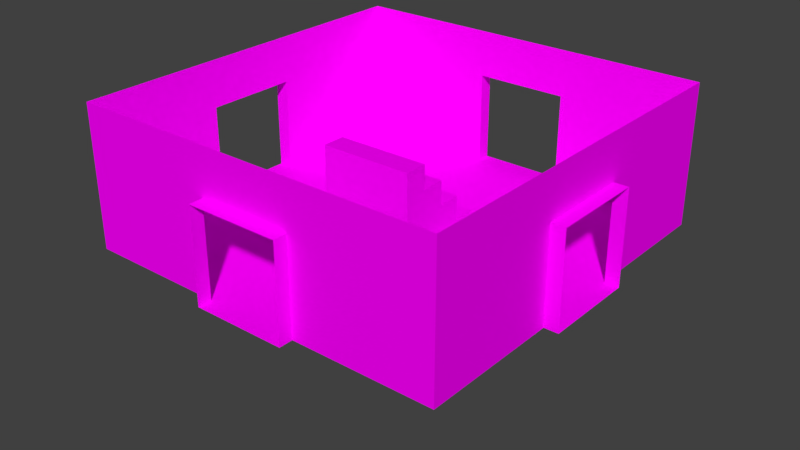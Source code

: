 # Source: Salles.blend  (saved by Blender 2.78.0; exported with 4.5.12 LTS)
import bpy
from mathutils import Matrix  # noqa: F401  (used for matrix-valued properties, if any)

bpy.ops.wm.read_factory_settings(use_empty=True)
scene = bpy.context.scene
scene.name = 'Scene'

# ---- collections
col_collection_1 = bpy.data.collections.new('Collection 1'); scene.collection.children.link(col_collection_1)
col_collection_1.hide_render = True
col_collection_1.hide_viewport = True
col_collection_2 = bpy.data.collections.new('Collection 2'); scene.collection.children.link(col_collection_2)
col_collection_2.hide_render = True
col_collection_2.hide_viewport = True
col_collection_3 = bpy.data.collections.new('Collection 3'); scene.collection.children.link(col_collection_3)
col_collection_3.hide_render = True
col_collection_3.hide_viewport = True
col_collection_4 = bpy.data.collections.new('Collection 4'); scene.collection.children.link(col_collection_4)
col_collection_4.hide_render = True
col_collection_4.hide_viewport = True
col_collection_5 = bpy.data.collections.new('Collection 5'); scene.collection.children.link(col_collection_5)
col_collection_5.hide_render = True
col_collection_5.hide_viewport = True
col_collection_6 = bpy.data.collections.new('Collection 6'); scene.collection.children.link(col_collection_6)
col_collection_7 = bpy.data.collections.new('Collection 7'); scene.collection.children.link(col_collection_7)
col_collection_7.hide_render = True
col_collection_7.hide_viewport = True

# ---- images (referenced by path relative to the original .blend; pixels are not part of the script)
import os
ASSET_DIR = os.environ.get("B2B_ASSET_DIR", "")  # directory of the original .blend (textures are referenced by path, not embedded)
HERE = os.path.dirname(os.path.abspath(__file__))  # packed textures are extracted next to this script under _unpacked/

def load_image(name, relpath, width, height, colorspace="sRGB"):
    """Load a texture the original file referenced (path relative to the .blend, or extracted next to this script)."""
    p = next((c for c in (os.path.join(HERE, relpath), os.path.join(ASSET_DIR, relpath)) if relpath and os.path.exists(c)), "")
    if p:
        img = bpy.data.images.load(p, check_existing=True)
        img.name = name
    else:  # same state as the original file: an image datablock whose file is absent (Cycles renders it pink)
        img = bpy.data.images.new(name, width, height)
        img.source = "FILE"
        img.filepath = "//" + (relpath or name)
    img.colorspace_settings.name = colorspace
    return img
img_bricks_png = load_image('bricks.png', 'Materials/bricks.png', 1024, 1024, 'sRGB')
img_planks_png = load_image('planks.png', 'Materials/planks.png', 1024, 1024, 'sRGB')
img_texture_png = load_image('texture.png', 'texture.png', 1024, 1024, 'sRGB')

# ---- materials (node trees are filled in below, after node groups)
mat_wall = bpy.data.materials.new('Wall')
mat_wall.alpha_threshold = 0.0
mat_wall.roughness = 0.5
mat_wall.line_color = (0.0, 0.0, 0.0, 1.0)
mat_planks = bpy.data.materials.new('Planks')
mat_planks.alpha_threshold = 0.0
mat_planks.roughness = 0.5
mat_material = bpy.data.materials.new('Material')
mat_material.alpha_threshold = 0.0
mat_material.roughness = 0.5

# ---- material node trees
mat_wall.use_nodes = True; mat_wall.node_tree.nodes.clear()
_N = mat_wall.node_tree.nodes; _L = mat_wall.node_tree.links
n0 = _N.new('ShaderNodeOutputMaterial'); n0.name = 'Material Output'; n0.location = (300, 300)
n1 = _N.new('ShaderNodeBsdfDiffuse'); n1.name = 'Diffuse BSDF'; n1.location = (10, 300)
n2 = _N.new('ShaderNodeTexImage'); n2.name = 'Image Texture'; n2.location = (-180, 300)
n2.width = 140
n2.image = img_bricks_png
n2.interpolation = 'Closest'
_L.new(n1.outputs[0], n0.inputs[0])
_L.new(n2.outputs[0], n1.inputs[0])
n0.is_active_output = True
mat_planks.use_nodes = True; mat_planks.node_tree.nodes.clear()
_N = mat_planks.node_tree.nodes; _L = mat_planks.node_tree.links
n0 = _N.new('ShaderNodeOutputMaterial'); n0.name = 'Material Output'; n0.location = (300, 300)
n1 = _N.new('ShaderNodeBsdfDiffuse'); n1.name = 'Diffuse BSDF'; n1.location = (10, 300)
n2 = _N.new('ShaderNodeTexImage'); n2.name = 'Image Texture'; n2.location = (-180, 300)
n2.width = 140
n2.image = img_planks_png
n2.interpolation = 'Closest'
_L.new(n1.outputs[0], n0.inputs[0])
_L.new(n2.outputs[0], n1.inputs[0])
n0.is_active_output = True
mat_material.use_nodes = True; mat_material.node_tree.nodes.clear()
_N = mat_material.node_tree.nodes; _L = mat_material.node_tree.links
n0 = _N.new('ShaderNodeOutputMaterial'); n0.name = 'Material Output'; n0.location = (300, 300)
n1 = _N.new('ShaderNodeBsdfDiffuse'); n1.name = 'Diffuse BSDF'; n1.location = (10, 300)
n2 = _N.new('ShaderNodeTexImage'); n2.name = 'Image Texture'; n2.location = (-180, 300)
n2.width = 140
n2.image = img_texture_png
_L.new(n1.outputs[0], n0.inputs[0])
_L.new(n2.outputs[0], n1.inputs[0])
n0.is_active_output = True

# ---- world
world_world = bpy.data.worlds.new('World'); scene.world = world_world
world_world.color = (0.05088, 0.05088, 0.05088)
world_world.use_sun_shadow = False
world_world.sun_shadow_jitter_overblur = 0.0
world_world.cycles.sampling_method = 'MANUAL'
world_world.light_settings.ao_factor = 0.75

# ---- meshes
me_cube = bpy.data.meshes.new('Cube')
me_cube.from_pydata([(-4.0, -4.0, 0.0), (-4.0, -4.0, 3.0), (-4.0, 4.0, 0.0), (-4.0, 4.0, 3.0), (4.0, -4.0, 0.0), (4.0, -4.0, 3.0), (4.0, 4.0, 0.0), (4.0, 4.0, 3.0), (-4.0, 1.002, 0.0), (-4.0, -1.002, 0.0), (4.0, -1.002, 0.0), (4.0, 1.002, 0.0), (1.002, 4.0, 0.0), (-1.002, 4.0, 0.0), (-1.002, -4.0, 0.0), (1.002, -4.0, 0.0), (4.0, 1.002, 2.0), (4.0, -1.002, 2.0), (-4.0, -1.002, 2.0), (-4.0, 1.002, 2.0), (1.002, -4.0, 2.0), (-1.002, -4.0, 2.0), (-1.002, 4.0, 2.0), (1.002, 4.0, 2.0), (-1.002, 4.3, 0.0), (-1.002, 4.3, 2.0), (1.002, 4.3, 0.0), (1.002, 4.3, 2.0), (4.3, -1.002, 0.0), (4.3, 1.002, 0.0), (4.3, -1.002, 2.0), (4.3, 1.002, 2.0), (-1.002, -4.3, 0.0), (1.002, -4.3, 0.0), (-1.002, -4.3, 2.0), (1.002, -4.3, 2.0), (-4.3, 1.002, 0.0), (-4.3, -1.002, 0.0), (-4.3, -1.002, 2.0), (-4.3, 1.002, 2.0)], [], [(8, 2, 3, 19), (12, 6, 7, 23), (10, 4, 5, 17), (14, 0, 1, 21), (20, 5, 4, 15), (11, 10, 28, 29), (11, 12, 13), (16, 17, 5, 7), (16, 7, 6, 11), (18, 19, 3, 1), (0, 9, 18, 1), (13, 8, 9), (13, 12, 26, 24), (15, 14, 32, 33), (8, 19, 39, 36), (10, 15, 4), (9, 14, 15), (20, 21, 1, 5), (15, 11, 13, 9), (22, 23, 7, 3), (15, 10, 11), (12, 11, 6), (8, 13, 2), (14, 9, 0), (22, 3, 2, 13), (22, 13, 24, 25), (12, 23, 27, 26), (23, 22, 25, 27), (17, 16, 31, 30), (10, 17, 30, 28), (16, 11, 29, 31), (21, 20, 35, 34), (20, 15, 33, 35), (14, 21, 34, 32), (9, 8, 36, 37), (18, 9, 37, 38), (19, 18, 38, 39)])
me_cube.polygons.foreach_set('material_index', [0, 0, 0, 0, 0, 1, 1, 0, 0, 0, 0, 1, 1, 1, 0, 1, 1, 0, 1, 0, 1, 1, 1, 1, 0, 0, 0, 0, 0, 0, 0, 0, 0, 0, 1, 0, 0])
_uv = me_cube.uv_layers.new(name='UVMap')
_uv.uv.foreach_set('vector', [2.798, 0.5, 6.236, 0.5, 6.236, 3.368, 2.798, 2.412, 2.798, -5.236, 6.236, -5.236, 6.236, -2.368, 2.798, -3.324, 0.5, 6.236, -2.938, 6.236, -2.938, 3.368, 0.5, 4.324, 0.5, 0.5, -2.938, 0.5, -2.938, -2.368, 0.5, -1.412, 2.798, -1.412, 6.236, -2.368, 6.236, 0.5, 2.798, 0.5, 5.757, 1.815, 5.757, -0.6656, 6.128, -0.6656, 6.128, 1.815, 5.757, 1.815, 2.045, 5.527, -0.4358, 5.527, 2.798, 4.324, 0.5, 4.324, -2.938, 3.368, 6.236, 3.368, 2.798, 4.324, 6.236, 3.368, 6.236, 6.236, 2.798, 6.236, 0.5, 2.412, 2.798, 2.412, 6.236, 3.368, -2.938, 3.368, -2.938, 0.5, 0.5, 0.5, 0.5, 2.412, -2.938, 3.368, -0.4358, 5.527, -4.147, 1.815, -4.147, -0.6656, -0.4358, 5.527, 2.045, 5.527, 2.045, 5.898, -0.4358, 5.898, 2.045, -4.377, -0.4358, -4.377, -0.4358, -4.749, 2.045, -4.749, -4.946, -4.089, -4.946, -1.795, -5.232, -1.795, -5.232, -4.089, 5.757, -0.6656, 2.045, -4.377, 5.757, -4.377, -4.147, -0.6656, -0.4358, -4.377, 2.045, -4.377, 2.798, -1.412, 0.5, -1.412, -2.938, -2.368, 6.236, -2.368, 2.045, -4.377, 5.757, 1.815, -0.4358, 5.527, -4.147, -0.6656, 0.5, -3.324, 2.798, -3.324, 6.236, -2.368, -2.938, -2.368, 2.045, -4.377, 5.757, -0.6656, 5.757, 1.815, 2.045, 5.527, 5.757, 1.815, 5.757, 5.527, -4.147, 1.815, -0.4358, 5.527, -4.147, 5.527, -0.4358, -4.377, -4.147, -0.6656, -4.147, -4.377, 0.5, -3.324, -2.938, -2.368, -2.938, -5.236, 0.5, -5.236, -4.372, -4.089, -4.372, -1.795, -4.659, -1.795, -4.659, -4.089, -3.512, -4.089, -3.512, -1.795, -3.798, -1.795, -3.798, -4.089, -2.938, -4.949, -5.236, -4.949, -5.236, -5.236, -2.938, -5.236, -2.938, -4.376, -5.236, -4.376, -5.236, -4.663, -2.938, -4.663, -3.225, -1.795, -3.225, -4.089, -2.938, -4.089, -2.938, -1.795, -4.085, -1.795, -4.085, -4.089, -3.798, -4.089, -3.798, -1.795, -5.236, -4.949, -2.938, -4.949, -2.938, -4.663, -5.236, -4.663, -4.946, -1.795, -4.946, -4.089, -4.659, -4.089, -4.659, -1.795, -4.372, -1.795, -4.372, -4.089, -4.085, -4.089, -4.085, -1.795, -4.147, -0.6656, -4.147, 1.815, -4.519, 1.815, -4.519, -0.6656, -3.225, -4.089, -3.225, -1.795, -3.512, -1.795, -3.512, -4.089, -5.236, -4.376, -2.938, -4.376, -2.938, -4.089, -5.236, -4.089])
me_cube.materials.append(mat_wall)
me_cube.materials.append(mat_planks)
me_cube.use_remesh_preserve_volume = False
me_cube.use_remesh_preserve_attributes = False
me_cube.use_mirror_vertex_groups = False
me_cube.update()
me_cube_001 = bpy.data.meshes.new('Cube.001')
me_cube_001.from_pydata([(-4.0, -4.0, 0.0), (-4.0, -4.0, 3.0), (-4.0, 4.0, 0.0), (-4.0, 4.0, 3.0), (4.0, -4.0, 0.0), (4.0, -4.0, 3.0), (4.0, 4.0, 0.0), (4.0, 4.0, 3.0), (-4.0, 1.002, 0.0), (-4.0, -1.002, 0.0), (4.0, -1.002, 0.0), (4.0, 1.002, 0.0), (-1.002, -4.0, 0.0), (1.002, -4.0, 0.0), (4.0, 1.002, 2.0), (4.0, -1.002, 2.0), (-4.0, -1.002, 2.0), (-4.0, 1.002, 2.0), (1.002, -4.0, 2.0), (-1.002, -4.0, 2.0), (4.3, -1.002, 0.0), (4.3, 1.002, 0.0), (4.3, -1.002, 2.0), (4.3, 1.002, 2.0), (-1.002, -4.3, 0.0), (1.002, -4.3, 0.0), (-1.002, -4.3, 2.0), (1.002, -4.3, 2.0), (-4.3, 1.002, 0.0), (-4.3, -1.002, 0.0), (-4.3, -1.002, 2.0), (-4.3, 1.002, 2.0)], [], [(8, 2, 3, 17), (10, 4, 5, 15), (12, 0, 1, 19), (18, 5, 4, 13), (11, 10, 20, 21), (14, 15, 5, 7), (14, 7, 6, 11), (16, 17, 3, 1), (0, 9, 16, 1), (13, 12, 24, 25), (8, 17, 31, 28), (18, 19, 1, 5), (3, 2, 6, 7), (15, 14, 23, 22), (10, 15, 22, 20), (14, 11, 21, 23), (19, 18, 27, 26), (18, 13, 25, 27), (12, 19, 26, 24), (9, 8, 28, 29), (16, 9, 29, 30), (17, 16, 30, 31), (13, 4, 10), (2, 8, 11, 6), (9, 0, 12), (8, 9, 10, 11), (9, 12, 13, 10)])
me_cube_001.polygons.foreach_set('material_index', [0, 0, 0, 0, 1, 0, 0, 0, 0, 1, 0, 0, 0, 0, 0, 0, 0, 0, 0, 1, 0, 0, 1, 1, 1, 1, 1])
_uv = me_cube_001.uv_layers.new(name='UVMap')
_uv.uv.foreach_set('vector', [2.798, 0.5, 6.236, 0.5, 6.236, 3.368, 2.798, 2.412, 0.5, 6.236, -2.938, 6.236, -2.938, 3.368, 0.5, 4.324, 0.5, 0.5, -2.938, 0.5, -2.938, -2.368, 0.5, -1.412, 2.798, -1.412, 6.236, -2.368, 6.236, 0.5, 2.798, 0.5, 5.757, 1.815, 5.757, -0.6656, 6.128, -0.6656, 6.128, 1.815, 2.798, 4.324, 0.5, 4.324, -2.938, 3.368, 6.236, 3.368, 2.798, 4.324, 6.236, 3.368, 6.236, 6.236, 2.798, 6.236, 0.5, 2.412, 2.798, 2.412, 6.236, 3.368, -2.938, 3.368, -2.938, 0.5, 0.5, 0.5, 0.5, 2.412, -2.938, 3.368, 2.045, -4.377, -0.4358, -4.377, -0.4358, -4.749, 2.045, -4.749, -4.946, -4.089, -4.946, -1.795, -5.232, -1.795, -5.232, -4.089, 2.798, -1.412, 0.5, -1.412, -2.938, -2.368, 6.236, -2.368, -2.938, -2.368, -2.938, -5.236, 6.236, -5.236, 6.236, -2.368, -2.938, -4.376, -5.236, -4.376, -5.236, -4.663, -2.938, -4.663, -3.225, -1.795, -3.225, -4.089, -2.938, -4.089, -2.938, -1.795, -4.085, -1.795, -4.085, -4.089, -3.798, -4.089, -3.798, -1.795, -5.236, -4.949, -2.938, -4.949, -2.938, -4.663, -5.236, -4.663, -4.946, -1.795, -4.946, -4.089, -4.659, -4.089, -4.659, -1.795, -4.372, -1.795, -4.372, -4.089, -4.085, -4.089, -4.085, -1.795, -4.147, -0.6656, -4.147, 1.815, -4.519, 1.815, -4.519, -0.6656, -3.225, -4.089, -3.225, -1.795, -3.512, -1.795, -3.512, -4.089, -5.236, -4.376, -2.938, -4.376, -2.938, -4.089, -5.236, -4.089, 2.045, -4.377, 5.757, -4.377, 5.757, -0.6656, -4.147, 5.527, -4.147, 1.815, 5.757, 1.815, 5.757, 5.527, -4.147, -0.6656, -4.147, -4.377, -0.4358, -4.377, -4.147, 1.815, -4.147, -0.6656, 5.757, -0.6656, 5.757, 1.815, -4.147, -0.6656, -0.4358, -4.377, 2.045, -4.377, 5.757, -0.6656])
me_cube_001.materials.append(mat_wall)
me_cube_001.materials.append(mat_planks)
me_cube_001.use_remesh_preserve_volume = False
me_cube_001.use_remesh_preserve_attributes = False
me_cube_001.use_mirror_vertex_groups = False
me_cube_001.update()
me_cube_002 = bpy.data.meshes.new('Cube.002')
me_cube_002.from_pydata([(-4.0, -4.0, 0.0), (-4.0, -4.0, 3.0), (-4.0, 4.0, 0.0), (-4.0, 4.0, 3.0), (4.0, -4.0, 0.0), (4.0, -4.0, 3.0), (4.0, 4.0, 0.0), (4.0, 4.0, 3.0), (4.0, -1.002, 0.0), (4.0, 1.002, 0.0), (1.002, 4.0, 0.0), (-1.002, 4.0, 0.0), (4.0, 1.002, 2.0), (4.0, -1.002, 2.0), (-1.002, 4.0, 2.0), (1.002, 4.0, 2.0), (-1.002, 4.3, 0.0), (-1.002, 4.3, 2.0), (1.002, 4.3, 0.0), (1.002, 4.3, 2.0), (4.3, -1.002, 0.0), (4.3, 1.002, 0.0), (4.3, -1.002, 2.0), (4.3, 1.002, 2.0)], [], [(10, 6, 7, 15), (8, 4, 5, 13), (4, 0, 1, 5), (9, 8, 20, 21), (12, 13, 5, 7), (12, 7, 6, 9), (0, 2, 3, 1), (11, 10, 18, 16), (14, 15, 7, 3), (14, 3, 2, 11), (14, 11, 16, 17), (10, 15, 19, 18), (15, 14, 17, 19), (13, 12, 23, 22), (8, 13, 22, 20), (12, 9, 21, 23), (6, 10, 9), (11, 2, 0), (0, 4, 8), (0, 8, 11), (11, 8, 9, 10)])
me_cube_002.polygons.foreach_set('material_index', [0, 0, 0, 1, 0, 0, 0, 1, 0, 0, 0, 0, 0, 0, 0, 0, 1, 1, 1, 1, 1])
_uv = me_cube_002.uv_layers.new(name='UVMap')
_uv.uv.foreach_set('vector', [2.798, -5.236, 6.236, -5.236, 6.236, -2.368, 2.798, -3.324, 0.5, 6.236, -2.938, 6.236, -2.938, 3.368, 0.5, 4.324, 6.236, 0.5, -2.938, 0.5, -2.938, -2.368, 6.236, -2.368, 5.757, 1.815, 5.757, -0.6656, 6.128, -0.6656, 6.128, 1.815, 2.798, 4.324, 0.5, 4.324, -2.938, 3.368, 6.236, 3.368, 2.798, 4.324, 6.236, 3.368, 6.236, 6.236, 2.798, 6.236, -2.938, 0.5, 6.236, 0.5, 6.236, 3.368, -2.938, 3.368, -0.4358, 5.527, 2.045, 5.527, 2.045, 5.898, -0.4358, 5.898, 0.5, -3.324, 2.798, -3.324, 6.236, -2.368, -2.938, -2.368, 0.5, -3.324, -2.938, -2.368, -2.938, -5.236, 0.5, -5.236, -4.372, -4.089, -4.372, -1.795, -4.659, -1.795, -4.659, -4.089, -3.512, -4.089, -3.512, -1.795, -3.798, -1.795, -3.798, -4.089, -2.938, -4.949, -5.236, -4.949, -5.236, -5.236, -2.938, -5.236, -2.938, -4.376, -5.236, -4.376, -5.236, -4.663, -2.938, -4.663, -3.225, -1.795, -3.225, -4.089, -2.938, -4.089, -2.938, -1.795, -4.085, -1.795, -4.085, -4.089, -3.798, -4.089, -3.798, -1.795, 5.757, 5.527, 2.045, 5.527, 5.757, 1.815, -0.4358, 5.527, -4.147, 5.527, -4.147, -4.377, -4.147, -4.377, 5.757, -4.377, 5.757, -0.6656, -4.147, -4.377, 5.757, -0.6656, -0.4358, 5.527, -0.4358, 5.527, 5.757, -0.6656, 5.757, 1.815, 2.045, 5.527])
me_cube_002.materials.append(mat_wall)
me_cube_002.materials.append(mat_planks)
me_cube_002.use_remesh_preserve_volume = False
me_cube_002.use_remesh_preserve_attributes = False
me_cube_002.use_mirror_vertex_groups = False
me_cube_002.update()
me_cube_003 = bpy.data.meshes.new('Cube.003')
me_cube_003.from_pydata([(-4.0, -4.0, 0.0), (-4.0, -4.0, 3.0), (-4.0, 4.0, 0.0), (-4.0, 4.0, 3.0), (4.0, -4.0, 0.0), (4.0, -4.0, 3.0), (4.0, 4.0, 0.0), (4.0, 4.0, 3.0), (1.002, 4.0, 0.0), (-1.002, 4.0, 0.0), (-1.002, -4.0, 0.0), (1.002, -4.0, 0.0), (1.002, -4.0, 2.0), (-1.002, -4.0, 2.0), (-1.002, 4.0, 2.0), (1.002, 4.0, 2.0), (-1.002, 4.3, 0.0), (-1.002, 4.3, 2.0), (1.002, 4.3, 0.0), (1.002, 4.3, 2.0), (-1.002, -4.3, 0.0), (1.002, -4.3, 0.0), (-1.002, -4.3, 2.0), (1.002, -4.3, 2.0)], [], [(8, 6, 7, 15), (10, 0, 1, 13), (12, 5, 4, 11), (7, 6, 4, 5), (0, 2, 3, 1), (9, 8, 18, 16), (11, 10, 20, 21), (10, 9, 2, 0), (12, 13, 1, 5), (14, 15, 7, 3), (11, 4, 6, 8), (8, 9, 10, 11), (14, 3, 2, 9), (14, 9, 16, 17), (8, 15, 19, 18), (15, 14, 17, 19), (13, 12, 23, 22), (12, 11, 21, 23), (10, 13, 22, 20)])
me_cube_003.polygons.foreach_set('material_index', [0, 0, 0, 0, 0, 1, 1, 1, 0, 0, 1, 1, 0, 0, 0, 0, 0, 0, 0])
_uv = me_cube_003.uv_layers.new(name='UVMap')
_uv.uv.foreach_set('vector', [2.798, -5.236, 6.236, -5.236, 6.236, -2.368, 2.798, -3.324, 0.5, 0.5, -2.938, 0.5, -2.938, -2.368, 0.5, -1.412, 2.798, -1.412, 6.236, -2.368, 6.236, 0.5, 2.798, 0.5, 6.236, 3.368, 6.236, 6.236, -2.938, 6.236, -2.938, 3.368, -2.938, 0.5, 6.236, 0.5, 6.236, 3.368, -2.938, 3.368, -0.4358, 5.527, 2.045, 5.527, 2.045, 5.898, -0.4358, 5.898, 2.045, -4.377, -0.4358, -4.377, -0.4358, -4.749, 2.045, -4.749, -0.4358, -4.377, -0.4358, 5.527, -4.147, 5.527, -4.147, -4.377, 2.798, -1.412, 0.5, -1.412, -2.938, -2.368, 6.236, -2.368, 0.5, -3.324, 2.798, -3.324, 6.236, -2.368, -2.938, -2.368, 2.045, -4.377, 5.757, -4.377, 5.757, 5.527, 2.045, 5.527, 2.045, 5.527, -0.4358, 5.527, -0.4358, -4.377, 2.045, -4.377, 0.5, -3.324, -2.938, -2.368, -2.938, -5.236, 0.5, -5.236, -4.372, -4.089, -4.372, -1.795, -4.659, -1.795, -4.659, -4.089, -3.512, -4.089, -3.512, -1.795, -3.798, -1.795, -3.798, -4.089, -2.938, -4.949, -5.236, -4.949, -5.236, -5.236, -2.938, -5.236, -5.236, -4.949, -2.938, -4.949, -2.938, -4.663, -5.236, -4.663, -4.946, -1.795, -4.946, -4.089, -4.659, -4.089, -4.659, -1.795, -4.372, -1.795, -4.372, -4.089, -4.085, -4.089, -4.085, -1.795])
me_cube_003.materials.append(mat_wall)
me_cube_003.materials.append(mat_planks)
me_cube_003.use_remesh_preserve_volume = False
me_cube_003.use_remesh_preserve_attributes = False
me_cube_003.use_mirror_vertex_groups = False
me_cube_003.update()
me_cube_004 = bpy.data.meshes.new('Cube.004')
me_cube_004.from_pydata([(-4.0, -4.0, 0.0), (-4.0, -4.0, 3.0), (-4.0, 4.0, 0.0), (-4.0, 4.0, 3.0), (4.0, -4.0, 0.0), (4.0, -4.0, 3.0), (4.0, 4.0, 0.0), (4.0, 4.0, 3.0), (-1.002, -4.0, 0.0), (1.002, -4.0, 0.0), (1.002, -4.0, 2.0), (-1.002, -4.0, 2.0), (-1.002, -4.3, 0.0), (1.002, -4.3, 0.0), (-1.002, -4.3, 2.0), (1.002, -4.3, 2.0)], [], [(8, 0, 1, 11), (10, 5, 4, 9), (7, 6, 4, 5), (0, 2, 3, 1), (9, 8, 12, 13), (10, 11, 1, 5), (3, 2, 6, 7), (11, 10, 15, 14), (10, 9, 13, 15), (8, 11, 14, 12), (4, 6, 9), (2, 0, 8), (2, 8, 9, 6)])
me_cube_004.polygons.foreach_set('material_index', [0, 0, 0, 0, 1, 0, 0, 0, 0, 0, 1, 1, 1])
_uv = me_cube_004.uv_layers.new(name='UVMap')
_uv.uv.foreach_set('vector', [0.5, 0.5, -2.938, 0.5, -2.938, -2.368, 0.5, -1.412, 2.798, -1.412, 6.236, -2.368, 6.236, 0.5, 2.798, 0.5, 6.236, 3.368, 6.236, 6.236, -2.938, 6.236, -2.938, 3.368, -2.938, 0.5, 6.236, 0.5, 6.236, 3.368, -2.938, 3.368, 2.045, -4.377, -0.4358, -4.377, -0.4358, -4.749, 2.045, -4.749, 2.798, -1.412, 0.5, -1.412, -2.938, -2.368, 6.236, -2.368, -2.938, -2.368, -2.938, -5.236, 6.236, -5.236, 6.236, -2.368, -5.236, -4.949, -2.938, -4.949, -2.938, -4.663, -5.236, -4.663, -4.946, -1.795, -4.946, -4.089, -4.659, -4.089, -4.659, -1.795, -4.372, -1.795, -4.372, -4.089, -4.085, -4.089, -4.085, -1.795, 5.757, -4.377, 5.757, 5.527, 2.045, -4.377, -4.147, 5.527, -4.147, -4.377, -0.4358, -4.377, -4.147, 5.527, -0.4358, -4.377, 2.045, -4.377, 5.757, 5.527])
me_cube_004.materials.append(mat_wall)
me_cube_004.materials.append(mat_planks)
me_cube_004.use_remesh_preserve_volume = False
me_cube_004.use_remesh_preserve_attributes = False
me_cube_004.use_mirror_vertex_groups = False
me_cube_004.update()
me_cube_007 = bpy.data.meshes.new('Cube.007')
me_cube_007.from_pydata([(-1.0, -1.0, 0.0), (-1.0, 1.0, 0.0), (-1.0, 1.0, 0.5), (1.0, -1.0, 0.0), (1.0, 1.0, 0.0), (1.0, 1.0, 0.5), (-1.0, 0.5, 0.5), (1.0, 0.5, 0.5), (-1.0, 0.0, 1.0), (-1.0, 0.5, 1.0), (1.0, 0.5, 1.0), (1.0, 0.0, 1.0), (1.0, -0.5, 1.5), (-1.0, -0.5, 1.5), (-1.0, 0.0, 1.5), (1.0, 0.0, 1.5), (1.0, -0.5, 2.0), (1.0, -1.0, 2.0), (-1.0, -1.0, 2.0), (-1.0, -0.5, 2.0), (-4.0, -4.0, 0.0), (-4.0, -4.0, 3.0), (-4.0, 4.0, 0.0), (-4.0, 4.0, 3.0), (4.0, -4.0, 0.0), (4.0, -4.0, 3.0), (4.0, 4.0, 0.0), (4.0, 4.0, 3.0), (-4.0, 1.002, 0.0), (-4.0, -1.002, 0.0), (4.0, -1.002, 0.0), (4.0, 1.002, 0.0), (1.002, 4.0, 0.0), (-1.002, 4.0, 0.0), (-1.002, -4.0, 0.0), (1.002, -4.0, 0.0), (4.0, 1.002, 2.0), (4.0, -1.002, 2.0), (-4.0, -1.002, 2.0), (-4.0, 1.002, 2.0), (1.002, -4.0, 2.0), (-1.002, -4.0, 2.0), (-1.002, 4.0, 2.0), (1.002, 4.0, 2.0), (-1.002, 4.3, 0.0), (-1.002, 4.3, 2.0), (1.002, 4.3, 0.0), (1.002, 4.3, 2.0), (4.3, -1.002, 0.0), (4.3, 1.002, 0.0), (4.3, -1.002, 2.0), (4.3, 1.002, 2.0), (-1.002, -4.3, 0.0), (1.002, -4.3, 0.0), (-1.002, -4.3, 2.0), (1.002, -4.3, 2.0), (-4.3, 1.002, 0.0), (-4.3, -1.002, 0.0), (-4.3, -1.002, 2.0), (-4.3, 1.002, 2.0)], [], [(0, 6, 2, 1), (1, 2, 5, 4), (6, 0, 8, 9), (5, 2, 6, 7), (1, 4, 3, 0), (4, 5, 7, 3), (10, 9, 8, 11), (8, 0, 13, 14), (7, 6, 9, 10), (3, 7, 10, 11), (13, 0, 18, 19), (15, 14, 13, 12), (11, 8, 14, 15), (3, 11, 15, 12), (16, 19, 18, 17), (3, 12, 16, 17), (0, 3, 17, 18), (12, 13, 19, 16), (28, 22, 23, 39), (32, 26, 27, 43), (30, 24, 25, 37), (34, 20, 21, 41), (40, 25, 24, 35), (31, 30, 48, 49), (31, 32, 33), (36, 37, 25, 27), (36, 27, 26, 31), (38, 39, 23, 21), (20, 29, 38, 21), (33, 28, 29), (33, 32, 46, 44), (35, 34, 52, 53), (28, 39, 59, 56), (30, 35, 24), (29, 34, 35), (40, 41, 21, 25), (35, 31, 33, 29), (42, 43, 27, 23), (35, 30, 31), (32, 31, 26), (28, 33, 22), (34, 29, 20), (42, 23, 22, 33), (42, 33, 44, 45), (32, 43, 47, 46), (43, 42, 45, 47), (37, 36, 51, 50), (30, 37, 50, 48), (36, 31, 49, 51), (41, 40, 55, 54), (40, 35, 53, 55), (34, 41, 54, 52), (29, 28, 56, 57), (38, 29, 57, 58), (39, 38, 58, 59)])
me_cube_007.polygons.foreach_set('material_index', [2, 2, 2, 2, 2, 2, 2, 2, 2, 2, 2, 2, 2, 2, 2, 2, 2, 2, 0, 0, 0, 0, 0, 1, 1, 0, 0, 0, 0, 1, 1, 1, 0, 1, 1, 0, 1, 0, 1, 1, 1, 1, 0, 0, 0, 0, 0, 0, 0, 0, 0, 0, 1, 0, 0])
_uv = me_cube_007.uv_layers.new(name='UVMap')
_uv.uv.foreach_set('vector', [0.1017, 0.9922, 0.1017, 0.9922, 0.1017, 0.9922, 0.1017, 0.9922, 0.1017, 0.9922, 0.1017, 0.9922, 0.1017, 0.9922, 0.1017, 0.9922, 0.1017, 0.9922, 0.1017, 0.9922, 0.1017, 0.9922, 0.1017, 0.9922, 0.1017, 0.9922, 0.1017, 0.9922, 0.1017, 0.9922, 0.1017, 0.9922, 0.1017, 0.9922, 0.1017, 0.9922, 0.1017, 0.9922, 0.1017, 0.9922, 0.1017, 0.9922, 0.1017, 0.9922, 0.1017, 0.9922, 0.1017, 0.9922, 0.1017, 0.9922, 0.1017, 0.9922, 0.1017, 0.9922, 0.1017, 0.9922, 0.1017, 0.9922, 0.1017, 0.9922, 0.1017, 0.9922, 0.1017, 0.9922, 0.1017, 0.9922, 0.1017, 0.9922, 0.1017, 0.9922, 0.1017, 0.9922, 0.1017, 0.9922, 0.1017, 0.9922, 0.1017, 0.9922, 0.1017, 0.9922, 0.1017, 0.9922, 0.1017, 0.9922, 0.1017, 0.9922, 0.1017, 0.9922, 0.1017, 0.9922, 0.1017, 0.9922, 0.1017, 0.9922, 0.1017, 0.9922, 0.1017, 0.9922, 0.1017, 0.9922, 0.1017, 0.9922, 0.1017, 0.9922, 0.1017, 0.9922, 0.1017, 0.9922, 0.1017, 0.9922, 0.1017, 0.9922, 0.1017, 0.9922, 0.1017, 0.9922, 0.1017, 0.9922, 0.1017, 0.9922, 0.1017, 0.9922, 0.1017, 0.9922, 0.1017, 0.9922, 0.1017, 0.9922, 0.1017, 0.9922, 0.1017, 0.9922, 0.1017, 0.9922, 0.1017, 0.9922, 0.1017, 0.9922, 0.1017, 0.9922, 0.1017, 0.9922, 0.1017, 0.9922, 2.798, 0.5, 6.236, 0.5, 6.236, 3.368, 2.798, 2.412, 2.798, -5.236, 6.236, -5.236, 6.236, -2.368, 2.798, -3.324, 0.5, 6.236, -2.938, 6.236, -2.938, 3.368, 0.5, 4.324, 0.5, 0.5, -2.938, 0.5, -2.938, -2.368, 0.5, -1.412, 2.798, -1.412, 6.236, -2.368, 6.236, 0.5, 2.798, 0.5, 5.757, 1.815, 5.757, -0.6656, 6.128, -0.6656, 6.128, 1.815, 5.757, 1.815, 2.045, 5.527, -0.4358, 5.527, 2.798, 4.324, 0.5, 4.324, -2.938, 3.368, 6.236, 3.368, 2.798, 4.324, 6.236, 3.368, 6.236, 6.236, 2.798, 6.236, 0.5, 2.412, 2.798, 2.412, 6.236, 3.368, -2.938, 3.368, -2.938, 0.5, 0.5, 0.5, 0.5, 2.412, -2.938, 3.368, -0.4358, 5.527, -4.147, 1.815, -4.147, -0.6656, -0.4358, 5.527, 2.045, 5.527, 2.045, 5.898, -0.4358, 5.898, 2.045, -4.377, -0.4358, -4.377, -0.4358, -4.749, 2.045, -4.749, -4.946, -4.089, -4.946, -1.795, -5.232, -1.795, -5.232, -4.089, 5.757, -0.6656, 2.045, -4.377, 5.757, -4.377, -4.147, -0.6656, -0.4358, -4.377, 2.045, -4.377, 2.798, -1.412, 0.5, -1.412, -2.938, -2.368, 6.236, -2.368, 2.045, -4.377, 5.757, 1.815, -0.4358, 5.527, -4.147, -0.6656, 0.5, -3.324, 2.798, -3.324, 6.236, -2.368, -2.938, -2.368, 2.045, -4.377, 5.757, -0.6656, 5.757, 1.815, 2.045, 5.527, 5.757, 1.815, 5.757, 5.527, -4.147, 1.815, -0.4358, 5.527, -4.147, 5.527, -0.4358, -4.377, -4.147, -0.6656, -4.147, -4.377, 0.5, -3.324, -2.938, -2.368, -2.938, -5.236, 0.5, -5.236, -4.372, -4.089, -4.372, -1.795, -4.659, -1.795, -4.659, -4.089, -3.512, -4.089, -3.512, -1.795, -3.798, -1.795, -3.798, -4.089, -2.938, -4.949, -5.236, -4.949, -5.236, -5.236, -2.938, -5.236, -2.938, -4.376, -5.236, -4.376, -5.236, -4.663, -2.938, -4.663, -3.225, -1.795, -3.225, -4.089, -2.938, -4.089, -2.938, -1.795, -4.085, -1.795, -4.085, -4.089, -3.798, -4.089, -3.798, -1.795, -5.236, -4.949, -2.938, -4.949, -2.938, -4.663, -5.236, -4.663, -4.946, -1.795, -4.946, -4.089, -4.659, -4.089, -4.659, -1.795, -4.372, -1.795, -4.372, -4.089, -4.085, -4.089, -4.085, -1.795, -4.147, -0.6656, -4.147, 1.815, -4.519, 1.815, -4.519, -0.6656, -3.225, -4.089, -3.225, -1.795, -3.512, -1.795, -3.512, -4.089, -5.236, -4.376, -2.938, -4.376, -2.938, -4.089, -5.236, -4.089])
me_cube_007.materials.append(mat_wall)
me_cube_007.materials.append(mat_planks)
me_cube_007.materials.append(mat_material)
me_cube_007.use_remesh_preserve_volume = False
me_cube_007.use_remesh_preserve_attributes = False
me_cube_007.use_mirror_vertex_groups = False
me_cube_007.update()
me_cube_009 = bpy.data.meshes.new('Cube.009')
me_cube_009.from_pydata([(-1.3, -1.3, -2.5), (-1.0, -1.0, 0.1002), (-1.3, 1.3, -2.5), (-1.0, 1.0, 0.1002), (1.3, -1.3, -2.5), (1.0, -1.0, 0.1002), (1.3, 1.3, -2.5), (1.0, 1.0, 0.1002), (-1.3, -1.3, 0.1002), (-1.3, 1.3, 0.1002), (1.3, 1.3, 0.1002), (1.3, -1.3, 0.1002), (-1.0, -1.0, -1.623), (-1.0, 1.0, -1.623), (1.0, 1.0, -1.623), (1.0, -1.0, -1.623), (-1.0, -1.0, -2.2), (-1.0, 1.0, -2.2), (-1.0, 1.0, -1.7), (1.0, -1.0, -2.2), (1.0, 1.0, -2.2), (1.0, 1.0, -1.7), (-1.0, 0.5, -1.7), (1.0, 0.5, -1.7), (-1.0, 0.0, -1.2), (-1.0, 0.5, -1.2), (1.0, 0.5, -1.2), (1.0, 0.0, -1.2), (1.0, -0.5, -0.6998), (-1.0, -0.5, -0.6998), (-1.0, 0.0, -0.6998), (1.0, 0.0, -0.6998), (1.0, -0.5, -0.1998), (1.0, -1.0, -0.1998), (-1.0, -1.0, -0.1998), (-1.0, -0.5, -0.1998), (-4.0, -4.0, 0.0), (-4.0, -4.0, 3.0), (-4.0, 4.0, 0.0), (-4.0, 4.0, 3.0), (4.0, -4.0, 0.0), (4.0, -4.0, 3.0), (4.0, 4.0, 0.0), (4.0, 4.0, 3.0), (-4.0, 1.002, 0.0), (-4.0, -1.002, 0.0), (4.0, -1.002, 0.0), (4.0, 1.002, 0.0), (1.002, 4.0, 0.0), (-1.002, 4.0, 0.0), (-1.002, -4.0, 0.0), (1.002, -4.0, 0.0), (4.0, 1.002, 2.0), (4.0, -1.002, 2.0), (-4.0, -1.002, 2.0), (-4.0, 1.002, 2.0), (1.002, -4.0, 2.0), (-1.002, -4.0, 2.0), (-1.002, 4.0, 2.0), (1.002, 4.0, 2.0), (-1.002, 4.3, 0.0), (-1.002, 4.3, 2.0), (1.002, 4.3, 0.0), (1.002, 4.3, 2.0), (4.3, -1.002, 0.0), (4.3, 1.002, 0.0), (4.3, -1.002, 2.0), (4.3, 1.002, 2.0), (-1.002, -4.3, 0.0), (1.002, -4.3, 0.0), (-1.002, -4.3, 2.0), (1.002, -4.3, 2.0), (-4.3, 1.002, 0.0), (-4.3, -1.002, 0.0), (-4.3, -1.002, 2.0), (-4.3, 1.002, 2.0), (1.002, -4.0, 3.0), (-1.002, -4.0, 3.0), (-1.002, 4.0, 3.0), (1.002, 4.0, 3.0), (4.0, 1.002, 3.0), (4.0, -1.002, 3.0), (-4.0, -1.002, 3.0), (-4.0, 1.002, 3.0), (1.002, -1.002, 0.0), (1.002, 1.002, 0.0), (-1.002, -1.002, 0.0), (-1.002, 1.002, 0.0)], [], [(0, 8, 9, 2), (2, 9, 10, 6), (6, 10, 11, 4), (4, 11, 8, 0), (2, 6, 4, 0), (3, 1, 12, 13), (1, 3, 9, 8), (3, 7, 10, 9), (7, 5, 11, 10), (5, 1, 8, 11), (14, 13, 12, 15), (1, 5, 15, 12), (7, 3, 13, 14), (5, 7, 14, 15), (16, 22, 18, 17), (17, 18, 21, 20), (22, 16, 24, 25), (21, 18, 22, 23), (17, 20, 19, 16), (20, 21, 23, 19), (26, 25, 24, 27), (24, 16, 29, 30), (23, 22, 25, 26), (19, 23, 26, 27), (29, 16, 34, 35), (31, 30, 29, 28), (27, 24, 30, 31), (19, 27, 31, 28), (32, 35, 34, 33), (19, 28, 32, 33), (16, 19, 33, 34), (28, 29, 35, 32), (44, 38, 39, 55), (48, 42, 43, 59), (46, 40, 41, 53), (50, 36, 37, 57), (56, 41, 40, 51), (47, 46, 64, 65), (52, 53, 81, 80), (52, 43, 42, 47), (54, 55, 83, 82), (36, 45, 54, 37), (49, 48, 62, 60), (51, 50, 68, 69), (44, 55, 75, 72), (56, 57, 77, 76), (58, 59, 78), (78, 59, 79), (48, 49, 87, 85), (58, 39, 38, 49), (58, 49, 60, 61), (48, 59, 63, 62), (59, 58, 61, 63), (53, 52, 67, 66), (46, 53, 66, 64), (52, 47, 65, 67), (57, 56, 71, 70), (56, 51, 69, 71), (50, 57, 70, 68), (45, 44, 72, 73), (54, 45, 73, 74), (55, 54, 74, 75), (78, 39, 58), (79, 59, 43), (76, 41, 56), (77, 57, 37), (80, 43, 52), (81, 53, 41), (82, 37, 54), (83, 55, 39), (50, 86, 45, 36), (51, 40, 46, 84), (84, 86, 50, 51), (84, 46, 47, 85), (85, 47, 42, 48), (45, 86, 87, 44), (44, 87, 49, 38)])
me_cube_009.polygons.foreach_set('material_index', [2, 2, 2, 2, 2, 2, 2, 2, 2, 2, 2, 2, 2, 2, 2, 2, 2, 2, 2, 2, 2, 2, 2, 2, 2, 2, 2, 2, 2, 2, 2, 2, 0, 0, 0, 0, 0, 1, 0, 0, 0, 0, 1, 1, 0, 0, 0, 0, 1, 0, 0, 0, 0, 0, 0, 0, 0, 0, 0, 1, 0, 0, 0, 0, 0, 0, 0, 0, 0, 0, 1, 1, 1, 1, 1, 1, 1])
_uv = me_cube_009.uv_layers.new(name='UVMap')
_uv.uv.foreach_set('vector', [0.1016, 0.9313, 0.1016, 0.9313, 0.1016, 0.9313, 0.1016, 0.9313, 0.1016, 0.9313, 0.1016, 0.9313, 0.1016, 0.9313, 0.1016, 0.9313, 0.1016, 0.9313, 0.1016, 0.9313, 0.1016, 0.9313, 0.1016, 0.9313, 0.1016, 0.9313, 0.1016, 0.9313, 0.1016, 0.9313, 0.1016, 0.9313, 0.1016, 0.9313, 0.1016, 0.9313, 0.1016, 0.9313, 0.1016, 0.9313, 0.1016, 0.9313, 0.1016, 0.9313, 0.1016, 0.9313, 0.1016, 0.9313, 0.1016, 0.9313, 0.1016, 0.9313, 0.1016, 0.9313, 0.1016, 0.9313, 0.1016, 0.9313, 0.1016, 0.9313, 0.1016, 0.9313, 0.1016, 0.9313, 0.1016, 0.9313, 0.1016, 0.9313, 0.1016, 0.9313, 0.1016, 0.9313, 0.1016, 0.9313, 0.1016, 0.9313, 0.1016, 0.9313, 0.1016, 0.9313, 0.1016, 0.9313, 0.1016, 0.9313, 0.1016, 0.9313, 0.1016, 0.9313, 0.1016, 0.9313, 0.1016, 0.9313, 0.1016, 0.9313, 0.1016, 0.9313, 0.1016, 0.9313, 0.1016, 0.9313, 0.1016, 0.9313, 0.1016, 0.9313, 0.1016, 0.9313, 0.1016, 0.9313, 0.1016, 0.9313, 0.1016, 0.9313, 0.1019, 0.9926, 0.1019, 0.9926, 0.1019, 0.9926, 0.1019, 0.9926, 0.1019, 0.9926, 0.1019, 0.9926, 0.1019, 0.9926, 0.1019, 0.9926, 0.1019, 0.9926, 0.1019, 0.9926, 0.1019, 0.9926, 0.1019, 0.9926, 0.1019, 0.9926, 0.1019, 0.9926, 0.1019, 0.9926, 0.1019, 0.9926, 0.1019, 0.9926, 0.1019, 0.9926, 0.1019, 0.9926, 0.1019, 0.9926, 0.1019, 0.9926, 0.1019, 0.9926, 0.1019, 0.9926, 0.1019, 0.9926, 0.1019, 0.9926, 0.1019, 0.9926, 0.1019, 0.9926, 0.1019, 0.9926, 0.1019, 0.9926, 0.1019, 0.9926, 0.1019, 0.9926, 0.1019, 0.9926, 0.1019, 0.9926, 0.1019, 0.9926, 0.1019, 0.9926, 0.1019, 0.9926, 0.1019, 0.9926, 0.1019, 0.9926, 0.1019, 0.9926, 0.1019, 0.9926, 0.1019, 0.9926, 0.1019, 0.9926, 0.1019, 0.9926, 0.1019, 0.9926, 0.1019, 0.9926, 0.1019, 0.9926, 0.1019, 0.9926, 0.1019, 0.9926, 0.1019, 0.9926, 0.1019, 0.9926, 0.1019, 0.9926, 0.1019, 0.9926, 0.1019, 0.9926, 0.1019, 0.9926, 0.1019, 0.9926, 0.1019, 0.9926, 0.1019, 0.9926, 0.1019, 0.9926, 0.1019, 0.9926, 0.1019, 0.9926, 0.1019, 0.9926, 0.1019, 0.9926, 0.1019, 0.9926, 0.1019, 0.9926, 0.1019, 0.9926, 0.1019, 0.9926, 0.1019, 0.9926, 0.1019, 0.9926, 0.1019, 0.9926, 0.1019, 0.9926, 0.1019, 0.9926, 0.1019, 0.9926, 2.798, 0.5, 6.236, 0.5, 6.236, 3.368, 2.798, 2.412, 2.798, -5.236, 6.236, -5.236, 6.236, -2.368, 2.798, -3.324, 0.5, 6.236, -2.938, 6.236, -2.938, 3.368, 0.5, 4.324, 0.5, 0.5, -2.938, 0.5, -2.938, -2.368, 0.5, -1.412, 2.798, -1.412, 6.236, -2.368, 6.236, 0.5, 2.798, 0.5, 5.757, 1.815, 5.757, -0.6656, 6.128, -0.6656, 6.128, 1.815, 2.798, 4.324, 0.5, 4.324, 0.5, 3.368, 2.798, 3.368, 2.798, 4.324, 6.236, 3.368, 6.236, 6.236, 2.798, 6.236, 0.5, 2.412, 2.798, 2.412, 2.798, 3.368, 0.5, 3.368, -2.938, 0.5, 0.5, 0.5, 0.5, 2.412, -2.938, 3.368, -0.4358, 5.527, 2.045, 5.527, 2.045, 5.898, -0.4358, 5.898, 2.045, -4.377, -0.4358, -4.377, -0.4358, -4.749, 2.045, -4.749, -4.946, -4.089, -4.946, -1.795, -5.232, -1.795, -5.232, -4.089, 2.798, -1.412, 0.5, -1.412, 0.5, -2.368, 2.798, -2.368, 0.5, -3.324, 2.798, -3.324, 0.5, -2.368, 0.5, -2.368, 2.798, -3.324, 2.798, -2.368, 2.045, 5.527, -0.4358, 5.527, -0.4358, 1.815, 2.045, 1.815, 0.5, -3.324, -2.938, -2.368, -2.938, -5.236, 0.5, -5.236, -4.372, -4.089, -4.372, -1.795, -4.659, -1.795, -4.659, -4.089, -3.512, -4.089, -3.512, -1.795, -3.798, -1.795, -3.798, -4.089, -2.938, -4.949, -5.236, -4.949, -5.236, -5.236, -2.938, -5.236, -2.938, -4.376, -5.236, -4.376, -5.236, -4.663, -2.938, -4.663, -3.225, -1.795, -3.225, -4.089, -2.938, -4.089, -2.938, -1.795, -4.085, -1.795, -4.085, -4.089, -3.798, -4.089, -3.798, -1.795, -5.236, -4.949, -2.938, -4.949, -2.938, -4.663, -5.236, -4.663, -4.946, -1.795, -4.946, -4.089, -4.659, -4.089, -4.659, -1.795, -4.372, -1.795, -4.372, -4.089, -4.085, -4.089, -4.085, -1.795, -4.147, -0.6656, -4.147, 1.815, -4.519, 1.815, -4.519, -0.6656, -3.225, -4.089, -3.225, -1.795, -3.512, -1.795, -3.512, -4.089, -5.236, -4.376, -2.938, -4.376, -2.938, -4.089, -5.236, -4.089, 0.5, -2.368, -2.938, -2.368, 0.5, -3.324, 2.798, -2.368, 2.798, -3.324, 6.236, -2.368, 2.798, -2.368, 6.236, -2.368, 2.798, -1.412, 0.5, -2.368, 0.5, -1.412, -2.938, -2.368, 2.798, 3.368, 6.236, 3.368, 2.798, 4.324, 0.5, 3.368, 0.5, 4.324, -2.938, 3.368, 0.5, 3.368, -2.938, 3.368, 0.5, 2.412, 2.798, 3.368, 2.798, 2.412, 6.236, 3.368, -0.4358, -4.377, -0.4358, -0.6656, -4.147, -0.6656, -4.147, -4.377, 2.045, -4.377, 5.757, -4.377, 5.757, -0.6656, 2.045, -0.6656, 2.045, -0.6656, -0.4358, -0.6656, -0.4358, -4.377, 2.045, -4.377, 2.045, -0.6656, 5.757, -0.6656, 5.757, 1.815, 2.045, 1.815, 2.045, 1.815, 5.757, 1.815, 5.757, 5.527, 2.045, 5.527, -4.147, -0.6656, -0.4358, -0.6656, -0.4358, 1.815, -4.147, 1.815, -4.147, 1.815, -0.4358, 1.815, -0.4358, 5.527, -4.147, 5.527])
me_cube_009.materials.append(mat_wall)
me_cube_009.materials.append(mat_planks)
me_cube_009.materials.append(mat_material)
me_cube_009.use_remesh_preserve_volume = False
me_cube_009.use_remesh_preserve_attributes = False
me_cube_009.use_mirror_vertex_groups = False
me_cube_009.update()

# ---- objects
ob_salle_x = bpy.data.objects.new('Salle.X', me_cube)
ob_salle_t = bpy.data.objects.new('Salle.T', me_cube_001)
ob_salle_l = bpy.data.objects.new('Salle.L', me_cube_002)
ob_salle_i = bpy.data.objects.new('Salle.I', me_cube_003)
ob_salle_q = bpy.data.objects.new('Salle.Q', me_cube_004)
ob_salle_bottom = bpy.data.objects.new('Salle.Bottom', me_cube_007)
ob_salle_top = bpy.data.objects.new('Salle.Top', me_cube_009)

# ---- transforms, parenting, visibility, modifiers, constraints
ob_salle_x.location = (0.0, 0.0, 0.0)
ob_salle_x.lineart.crease_threshold = 0.0
ob_salle_t.location = (0.0, 0.0, 0.0)
ob_salle_t.lineart.crease_threshold = 0.0
ob_salle_l.location = (0.0, 0.0, 0.0)
ob_salle_l.lineart.crease_threshold = 0.0
ob_salle_i.location = (0.0, 0.0, 0.0)
ob_salle_i.lineart.crease_threshold = 0.0
ob_salle_q.location = (0.0, 0.0, 0.0)
ob_salle_q.lineart.crease_threshold = 0.0
ob_salle_bottom.location = (0.0, 0.0, 0.0)
ob_salle_bottom.lineart.crease_threshold = 0.0
ob_salle_top.location = (0.0, 0.0, 0.0)
ob_salle_top.lineart.crease_threshold = 0.0

# ---- collection membership
col_collection_1.objects.link(ob_salle_x)
col_collection_2.objects.link(ob_salle_t)
col_collection_3.objects.link(ob_salle_l)
col_collection_4.objects.link(ob_salle_i)
col_collection_5.objects.link(ob_salle_q)
col_collection_6.objects.link(ob_salle_bottom)
col_collection_7.objects.link(ob_salle_top)

# ---- scene / render settings (as saved in the file)
scene.frame_start = 1; scene.frame_end = 250; scene.frame_set(1)
scene.render.engine = 'CYCLES'
scene.render.resolution_percentage = 50
scene.render.dither_intensity = 0.0
scene.cycles.use_denoising = False
scene.cycles.samples = 128
scene.cycles.sampling_pattern = 'TABULATED_SOBOL'
scene.cycles.light_sampling_threshold = 0.0
scene.cycles.use_adaptive_sampling = False
scene.cycles.use_light_tree = False
scene.cycles.blur_glossy = 0.0
scene.cycles.sample_clamp_indirect = 0.0
scene.view_settings.view_transform = 'Standard'
bpy.context.view_layer.update()

# ---- added for rendering (the .blend has no active camera and no usable light): camera, sun
cam_auto = bpy.data.cameras.new('AutoCamera')
cam_auto.lens = 50.0
cam_auto.sensor_width = 36.0
cam_auto.clip_end = 1000.0
ob_auto_camera = bpy.data.objects.new('AutoCamera', cam_auto)
scene.collection.objects.link(ob_auto_camera)
ob_auto_camera.location = (12.3499, -14.8198, 10.13)
ob_auto_camera.rotation_euler = (1.09748, -7.21219e-08, 0.694738)
scene.camera = ob_auto_camera
light_auto_sun = bpy.data.lights.new('AutoSun', 'SUN')
light_auto_sun.energy = 3.0
light_auto_sun.angle = 0.0523599
ob_auto_sun = bpy.data.objects.new('AutoSun', light_auto_sun)
scene.collection.objects.link(ob_auto_sun)
ob_auto_sun.rotation_euler = (0.872665, 0.174533, 0.523599)
bpy.context.view_layer.update()
